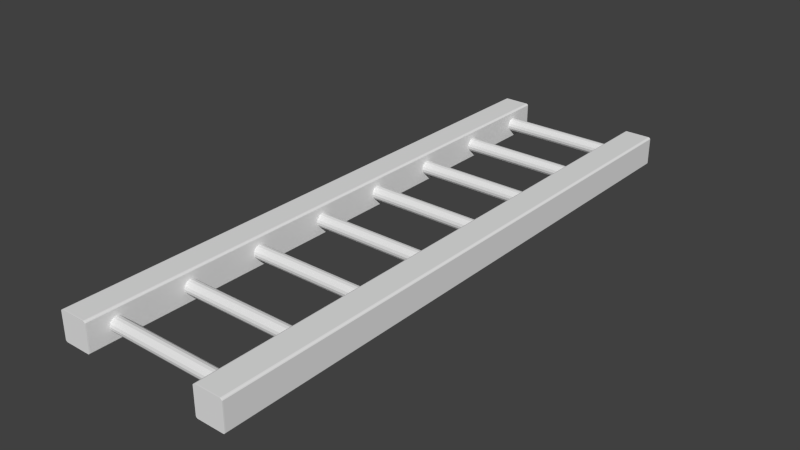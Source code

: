 # Source: Ladder.blend  (saved by Blender 2.76.0; exported with 4.5.12 LTS)
import bpy
from mathutils import Matrix  # noqa: F401  (used for matrix-valued properties, if any)

bpy.ops.wm.read_factory_settings(use_empty=True)
scene = bpy.context.scene
scene.name = 'Scene'

# ---- collections
col_collection_1 = bpy.data.collections.new('Collection 1'); scene.collection.children.link(col_collection_1)

# ---- materials (node trees are filled in below, after node groups)
mat_material = bpy.data.materials.new('Material')
mat_material.alpha_threshold = 0.0
mat_material.use_transparent_shadow = False
mat_material.roughness = 0.5
mat_material.line_color = (0.0, 0.0, 0.0, 1.0)

# ---- material node trees

# ---- world
world_world = bpy.data.worlds.new('World'); scene.world = world_world
world_world.color = (0.05088, 0.05088, 0.05088)
world_world.use_sun_shadow = False
world_world.sun_shadow_jitter_overblur = 0.0
world_world.cycles.sampling_method = 'MANUAL'
world_world.cycles.sample_map_resolution = 256

# ---- meshes
me_cylinder_017 = bpy.data.meshes.new('Cylinder.017')
me_cylinder_017.from_pydata([(0.0, 1.0, -1.0), (0.0, 1.0, 1.0), (0.3827, 0.9239, -1.0), (0.3827, 0.9239, 1.0), (0.7071, 0.7071, -1.0), (0.7071, 0.7071, 1.0), (0.9239, 0.3827, -1.0), (0.9239, 0.3827, 1.0), (1.0, 7.55e-08, -1.0), (1.0, 7.55e-08, 1.0), (0.9239, -0.3827, -1.0), (0.9239, -0.3827, 1.0), (0.7071, -0.7071, -1.0), (0.7071, -0.7071, 1.0), (0.3827, -0.9239, -1.0), (0.3827, -0.9239, 1.0), (-3.258e-07, -1.0, -1.0), (-3.258e-07, -1.0, 1.0), (-0.3827, -0.9239, -1.0), (-0.3827, -0.9239, 1.0), (-0.7071, -0.7071, -1.0), (-0.7071, -0.7071, 1.0), (-0.9239, -0.3827, -1.0), (-0.9239, -0.3827, 1.0), (-1.0, 9.656e-07, -1.0), (-1.0, 9.656e-07, 1.0), (-0.9239, 0.3827, -1.0), (-0.9239, 0.3827, 1.0), (-0.7071, 0.7071, -1.0), (-0.7071, 0.7071, 1.0), (-0.3827, 0.9239, -1.0), (-0.3827, 0.9239, 1.0)], [], [(3, 5, 4, 2), (5, 7, 6, 4), (7, 9, 8, 6), (9, 11, 10, 8), (11, 13, 12, 10), (13, 15, 14, 12), (15, 17, 16, 14), (17, 19, 18, 16), (19, 21, 20, 18), (21, 23, 22, 20), (23, 25, 24, 22), (25, 27, 26, 24), (27, 29, 28, 26), (29, 31, 30, 28), (30, 31, 1, 0), (1, 3, 2, 0)])
_ca = me_cylinder_017.color_attributes.new('Col', 'BYTE_COLOR', 'CORNER')
_ca.data.foreach_set('color', [0.6038, 0.3185, 0.0, 1.0, 0.6038, 0.3185, 0.0, 1.0, 0.6038, 0.3185, 0.0, 1.0, 0.6038, 0.3185, 0.0, 1.0, 0.6038, 0.3185, 0.0, 1.0, 0.6038, 0.3185, 0.0, 1.0, 0.6038, 0.3185, 0.0, 1.0, 0.6038, 0.3185, 0.0, 1.0, 0.6038, 0.3185, 0.0, 1.0, 0.6038, 0.3185, 0.0, 1.0, 0.6038, 0.3185, 0.0, 1.0, 0.6038, 0.3185, 0.0, 1.0, 0.6038, 0.3185, 0.0, 1.0, 0.6038, 0.3185, 0.0, 1.0, 0.6038, 0.3185, 0.0, 1.0, 0.6038, 0.3185, 0.0, 1.0, 0.6038, 0.3185, 0.0, 1.0, 0.6038, 0.3185, 0.0, 1.0, 0.6038, 0.3185, 0.0, 1.0, 0.6038, 0.3185, 0.0, 1.0, 0.6038, 0.3185, 0.0, 1.0, 0.6038, 0.3185, 0.0, 1.0, 0.6038, 0.3185, 0.0, 1.0, 0.6038, 0.3185, 0.0, 1.0, 0.6038, 0.3185, 0.0, 1.0, 0.6038, 0.3185, 0.0, 1.0, 0.6038, 0.3185, 0.0, 1.0, 0.6038, 0.3185, 0.0, 1.0, 0.6038, 0.3185, 0.0, 1.0, 0.6038, 0.3185, 0.0, 1.0, 0.6038, 0.3185, 0.0, 1.0, 0.6038, 0.3185, 0.0, 1.0, 0.6038, 0.3185, 0.0, 1.0, 0.6038, 0.3185, 0.0, 1.0, 0.6038, 0.3185, 0.0, 1.0, 0.6038, 0.3185, 0.0, 1.0, 0.6038, 0.3185, 0.0, 1.0, 0.6038, 0.3185, 0.0, 1.0, 0.6038, 0.3185, 0.0, 1.0, 0.6038, 0.3185, 0.0, 1.0, 0.6038, 0.3185, 0.0, 1.0, 0.6038, 0.3185, 0.0, 1.0, 0.6038, 0.3185, 0.0, 1.0, 0.6038, 0.3185, 0.0, 1.0, 0.6038, 0.3185, 0.0, 1.0, 0.6038, 0.3185, 0.0, 1.0, 0.6038, 0.3185, 0.0, 1.0, 0.6038, 0.3185, 0.0, 1.0, 0.6038, 0.3185, 0.0, 1.0, 0.6038, 0.3185, 0.0, 1.0, 0.6038, 0.3185, 0.0, 1.0, 0.6038, 0.3185, 0.0, 1.0, 0.6038, 0.3185, 0.0, 1.0, 0.6038, 0.3185, 0.0, 1.0, 0.6038, 0.3185, 0.0, 1.0, 0.6038, 0.3185, 0.0, 1.0, 0.6038, 0.3185, 0.0, 1.0, 0.6038, 0.3185, 0.0, 1.0, 0.6038, 0.3185, 0.0, 1.0, 0.6038, 0.3185, 0.0, 1.0, 0.6038, 0.3185, 0.0, 1.0, 0.6038, 0.3185, 0.0, 1.0, 0.6038, 0.3185, 0.0, 1.0, 0.6038, 0.3185, 0.0, 1.0])
me_cylinder_017.use_remesh_preserve_volume = False
me_cylinder_017.use_remesh_preserve_attributes = False
me_cylinder_017.use_mirror_vertex_groups = False
me_cylinder_017.use_paint_bone_selection = False
me_cylinder_017.use_paint_mask = True
me_cylinder_017.update()
me_cylinder_016 = bpy.data.meshes.new('Cylinder.016')
me_cylinder_016.from_pydata([(0.0, 1.0, -1.0), (0.0, 1.0, 1.0), (0.3827, 0.9239, -1.0), (0.3827, 0.9239, 1.0), (0.7071, 0.7071, -1.0), (0.7071, 0.7071, 1.0), (0.9239, 0.3827, -1.0), (0.9239, 0.3827, 1.0), (1.0, 7.55e-08, -1.0), (1.0, 7.55e-08, 1.0), (0.9239, -0.3827, -1.0), (0.9239, -0.3827, 1.0), (0.7071, -0.7071, -1.0), (0.7071, -0.7071, 1.0), (0.3827, -0.9239, -1.0), (0.3827, -0.9239, 1.0), (-3.258e-07, -1.0, -1.0), (-3.258e-07, -1.0, 1.0), (-0.3827, -0.9239, -1.0), (-0.3827, -0.9239, 1.0), (-0.7071, -0.7071, -1.0), (-0.7071, -0.7071, 1.0), (-0.9239, -0.3827, -1.0), (-0.9239, -0.3827, 1.0), (-1.0, 9.656e-07, -1.0), (-1.0, 9.656e-07, 1.0), (-0.9239, 0.3827, -1.0), (-0.9239, 0.3827, 1.0), (-0.7071, 0.7071, -1.0), (-0.7071, 0.7071, 1.0), (-0.3827, 0.9239, -1.0), (-0.3827, 0.9239, 1.0)], [], [(3, 5, 4, 2), (5, 7, 6, 4), (7, 9, 8, 6), (9, 11, 10, 8), (11, 13, 12, 10), (13, 15, 14, 12), (15, 17, 16, 14), (17, 19, 18, 16), (19, 21, 20, 18), (21, 23, 22, 20), (23, 25, 24, 22), (25, 27, 26, 24), (27, 29, 28, 26), (29, 31, 30, 28), (30, 31, 1, 0), (1, 3, 2, 0)])
_ca = me_cylinder_016.color_attributes.new('Col', 'BYTE_COLOR', 'CORNER')
_ca.data.foreach_set('color', [0.6038, 0.3185, 0.0, 1.0, 0.6038, 0.3185, 0.0, 1.0, 0.6038, 0.3185, 0.0, 1.0, 0.6038, 0.3185, 0.0, 1.0, 0.6038, 0.3185, 0.0, 1.0, 0.6038, 0.3185, 0.0, 1.0, 0.6038, 0.3185, 0.0, 1.0, 0.6038, 0.3185, 0.0, 1.0, 0.6038, 0.3185, 0.0, 1.0, 0.6038, 0.3185, 0.0, 1.0, 0.6038, 0.3185, 0.0, 1.0, 0.6038, 0.3185, 0.0, 1.0, 0.6038, 0.3185, 0.0, 1.0, 0.6038, 0.3185, 0.0, 1.0, 0.6038, 0.3185, 0.0, 1.0, 0.6038, 0.3185, 0.0, 1.0, 0.6038, 0.3185, 0.0, 1.0, 0.6038, 0.3185, 0.0, 1.0, 0.6038, 0.3185, 0.0, 1.0, 0.6038, 0.3185, 0.0, 1.0, 0.6038, 0.3185, 0.0, 1.0, 0.6038, 0.3185, 0.0, 1.0, 0.6038, 0.3185, 0.0, 1.0, 0.6038, 0.3185, 0.0, 1.0, 0.6038, 0.3185, 0.0, 1.0, 0.6038, 0.3185, 0.0, 1.0, 0.6038, 0.3185, 0.0, 1.0, 0.6038, 0.3185, 0.0, 1.0, 0.6038, 0.3185, 0.0, 1.0, 0.6038, 0.3185, 0.0, 1.0, 0.6038, 0.3185, 0.0, 1.0, 0.6038, 0.3185, 0.0, 1.0, 0.6038, 0.3185, 0.0, 1.0, 0.6038, 0.3185, 0.0, 1.0, 0.6038, 0.3185, 0.0, 1.0, 0.6038, 0.3185, 0.0, 1.0, 0.6038, 0.3185, 0.0, 1.0, 0.6038, 0.3185, 0.0, 1.0, 0.6038, 0.3185, 0.0, 1.0, 0.6038, 0.3185, 0.0, 1.0, 0.6038, 0.3185, 0.0, 1.0, 0.6038, 0.3185, 0.0, 1.0, 0.6038, 0.3185, 0.0, 1.0, 0.6038, 0.3185, 0.0, 1.0, 0.6038, 0.3185, 0.0, 1.0, 0.6038, 0.3185, 0.0, 1.0, 0.6038, 0.3185, 0.0, 1.0, 0.6038, 0.3185, 0.0, 1.0, 0.6038, 0.3185, 0.0, 1.0, 0.6038, 0.3185, 0.0, 1.0, 0.6038, 0.3185, 0.0, 1.0, 0.6038, 0.3185, 0.0, 1.0, 0.6038, 0.3185, 0.0, 1.0, 0.6038, 0.3185, 0.0, 1.0, 0.6038, 0.3185, 0.0, 1.0, 0.6038, 0.3185, 0.0, 1.0, 0.6038, 0.3185, 0.0, 1.0, 0.6038, 0.3185, 0.0, 1.0, 0.6038, 0.3185, 0.0, 1.0, 0.6038, 0.3185, 0.0, 1.0, 0.6038, 0.3185, 0.0, 1.0, 0.6038, 0.3185, 0.0, 1.0, 0.6038, 0.3185, 0.0, 1.0, 0.6038, 0.3185, 0.0, 1.0])
me_cylinder_016.use_remesh_preserve_volume = False
me_cylinder_016.use_remesh_preserve_attributes = False
me_cylinder_016.use_mirror_vertex_groups = False
me_cylinder_016.use_paint_bone_selection = False
me_cylinder_016.use_paint_mask = True
me_cylinder_016.update()
me_cube_000 = bpy.data.meshes.new('Cube.000')
me_cube_000.from_pydata([(-0.855, -1.002, 1.595), (-0.856, -0.9976, 1.6), (-0.9122, -1.002, 1.572), (-0.9149, -0.9976, 1.576), (-0.9716, -1.002, 1.512), (-0.9756, -0.9976, 1.515), (-0.9953, -1.002, 1.455), (-1.0, -0.9976, 1.456), (0.9953, -1.002, 1.451), (1.0, -0.9976, 1.452), (0.9708, -1.002, 1.51), (0.9748, -0.9976, 1.513), (0.9105, -1.002, 1.571), (0.9131, -0.9976, 1.575), (0.8514, -1.002, 1.595), (0.8524, -0.9976, 1.6), (0.8923, -1.002, -0.9953), (0.8932, -0.9976, -1.0), (0.9399, -1.002, -0.9755), (0.9426, -0.9976, -0.9795), (0.9755, -1.002, -0.9399), (0.9795, -0.9976, -0.9426), (0.9953, -1.002, -0.8923), (1.0, -0.9976, -0.8932), (-0.9953, -1.002, -0.8796), (-1.0, -0.9976, -0.8806), (-0.9773, -1.002, -0.9231), (-0.9813, -0.9976, -0.9258), (-0.9231, -1.002, -0.9773), (-0.9258, -0.9976, -0.9813), (-0.8796, -1.002, -0.9953), (-0.8806, -0.9976, -1.0), (-0.9943, 1.57, 1.455), (-1.0, 1.564, 1.456), (-0.9756, 1.564, 1.515), (-0.9708, 1.57, 1.512), (-0.9117, 1.57, 1.571), (-0.9149, 1.564, 1.576), (-0.856, 1.564, 1.6), (-0.8548, 1.57, 1.594), (0.8513, 1.57, 1.594), (0.8524, 1.564, 1.6), (0.9131, 1.564, 1.575), (0.9099, 1.57, 1.57), (0.97, 1.57, 1.51), (0.9748, 1.564, 1.513), (1.0, 1.564, 1.452), (0.9943, 1.57, 1.451), (0.9943, 1.57, -0.8921), (1.0, 1.564, -0.8932), (0.9795, 1.564, -0.9426), (0.9747, 1.57, -0.9394), (0.9394, 1.57, -0.9747), (0.9426, 1.564, -0.9795), (0.8932, 1.564, -1.0), (0.8921, 1.57, -0.9943), (-0.8794, 1.57, -0.9943), (-0.8806, 1.564, -1.0), (-0.9258, 1.564, -0.9813), (-0.9225, 1.57, -0.9764), (-0.9764, 1.57, -0.9225), (-0.9813, 1.564, -0.9258), (-1.0, 1.564, -0.8806), (-0.9943, 1.57, -0.8794)], [], [(3, 37, 34, 5), (17, 54, 53, 19), (1, 38, 37, 3), (25, 7, 33, 62), (9, 46, 45, 11), (42, 13, 11, 45), (49, 46, 9, 23), (27, 61, 58, 29), (41, 15, 13, 42), (33, 7, 5, 34), (54, 17, 31, 57), (49, 23, 21, 50), (50, 21, 19, 53), (57, 31, 29, 58), (25, 62, 61, 27), (41, 38, 1, 15), (2, 0, 1, 3), (6, 4, 5, 7), (3, 5, 4, 2), (14, 12, 13, 15), (10, 8, 9, 11), (12, 10, 11, 13), (0, 14, 15, 1), (22, 20, 21, 23), (18, 16, 17, 19), (20, 18, 19, 21), (8, 22, 23, 9), (26, 24, 25, 27), (30, 28, 29, 31), (31, 17, 16, 30), (7, 25, 24, 6), (27, 29, 28, 26), (16, 18, 20, 22, 8, 10, 12, 14, 0, 2, 4, 6, 24, 26, 28, 30), (39, 36, 37, 38), (35, 32, 33, 34), (36, 35, 34, 37), (43, 40, 41, 42), (47, 44, 45, 46), (38, 41, 40, 39), (42, 45, 44, 43), (51, 48, 49, 50), (55, 52, 53, 54), (46, 49, 48, 47), (50, 53, 52, 51), (63, 60, 61, 62), (59, 56, 57, 58), (60, 59, 58, 61), (32, 63, 62, 33), (56, 55, 54, 57), (40, 43, 44, 47, 48, 51, 52, 55, 56, 59, 60, 63, 32, 35, 36, 39)])
_ca = me_cube_000.color_attributes.new('Col', 'BYTE_COLOR', 'CORNER')
_ca.data.foreach_set('color', [0.3916, 0.2346, 0.005182, 1.0, 0.3916, 0.2346, 0.005182, 1.0, 0.3916, 0.2346, 0.005182, 1.0, 0.3916, 0.2346, 0.005182, 1.0, 0.3813, 0.227, 0.005182, 1.0, 0.3813, 0.227, 0.005182, 1.0, 0.3813, 0.227, 0.005182, 1.0, 0.3813, 0.227, 0.005182, 1.0, 0.3813, 0.227, 0.005182, 1.0, 0.3813, 0.227, 0.005182, 1.0, 0.3813, 0.227, 0.005182, 1.0, 0.3813, 0.227, 0.005182, 1.0, 0.3185, 0.1329, 0.0, 1.0, 0.3185, 0.1329, 0.0, 1.0, 0.3185, 0.1329, 0.0, 1.0, 0.3185, 0.1329, 0.0, 1.0, 0.3916, 0.162, 0.0, 1.0, 0.3916, 0.162, 0.0, 1.0, 0.3916, 0.162, 0.0, 1.0, 0.3916, 0.162, 0.0, 1.0, 0.3916, 0.2346, 0.005182, 1.0, 0.3916, 0.2346, 0.005182, 1.0, 0.3916, 0.2346, 0.005182, 1.0, 0.3916, 0.2346, 0.005182, 1.0, 0.3185, 0.1329, 0.0, 1.0, 0.3185, 0.1329, 0.0, 1.0, 0.3185, 0.1329, 0.0, 1.0, 0.3185, 0.1329, 0.0, 1.0, 0.3916, 0.2346, 0.005182, 1.0, 0.3916, 0.2346, 0.005182, 1.0, 0.3916, 0.2346, 0.005182, 1.0, 0.3916, 0.2346, 0.005182, 1.0, 0.3813, 0.227, 0.005182, 1.0, 0.3813, 0.227, 0.005182, 1.0, 0.3813, 0.227, 0.005182, 1.0, 0.3813, 0.227, 0.005182, 1.0, 0.3916, 0.162, 0.0, 1.0, 0.3916, 0.162, 0.0, 1.0, 0.3916, 0.162, 0.0, 1.0, 0.3916, 0.162, 0.0, 1.0, 0.6038, 0.3185, 0.0, 1.0, 0.6038, 0.3185, 0.0, 1.0, 0.6038, 0.3185, 0.0, 1.0, 0.6038, 0.3185, 0.0, 1.0, 0.3916, 0.162, 0.0, 1.0, 0.3916, 0.162, 0.0, 1.0, 0.3916, 0.162, 0.0, 1.0, 0.3916, 0.162, 0.0, 1.0, 0.3916, 0.2346, 0.005182, 1.0, 0.3916, 0.2346, 0.005182, 1.0, 0.3916, 0.2346, 0.005182, 1.0, 0.3916, 0.2346, 0.005182, 1.0, 0.3813, 0.227, 0.005182, 1.0, 0.3813, 0.227, 0.005182, 1.0, 0.3813, 0.227, 0.005182, 1.0, 0.3813, 0.227, 0.005182, 1.0, 0.3916, 0.162, 0.0, 1.0, 0.3916, 0.162, 0.0, 1.0, 0.3916, 0.162, 0.0, 1.0, 0.3916, 0.162, 0.0, 1.0, 0.6038, 0.3185, 0.0, 1.0, 0.6038, 0.3185, 0.0, 1.0, 0.6038, 0.3185, 0.0, 1.0, 0.6038, 0.3185, 0.0, 1.0, 0.2961, 0.1301, 0.005182, 1.0, 0.2961, 0.1301, 0.005182, 1.0, 0.2961, 0.1301, 0.005182, 1.0, 0.2961, 0.1301, 0.005182, 1.0, 0.2961, 0.1301, 0.005182, 1.0, 0.2961, 0.1301, 0.005182, 1.0, 0.2961, 0.1301, 0.005182, 1.0, 0.2961, 0.1301, 0.005182, 1.0, 0.2961, 0.1301, 0.005182, 1.0, 0.2961, 0.1301, 0.005182, 1.0, 0.2961, 0.1301, 0.005182, 1.0, 0.2961, 0.1301, 0.005182, 1.0, 0.2961, 0.1301, 0.005182, 1.0, 0.2961, 0.1301, 0.005182, 1.0, 0.2961, 0.1301, 0.005182, 1.0, 0.2961, 0.1301, 0.005182, 1.0, 0.2961, 0.1301, 0.005182, 1.0, 0.2961, 0.1301, 0.005182, 1.0, 0.2961, 0.1301, 0.005182, 1.0, 0.2961, 0.1301, 0.005182, 1.0, 0.2961, 0.1301, 0.005182, 1.0, 0.2961, 0.1301, 0.005182, 1.0, 0.2961, 0.1301, 0.005182, 1.0, 0.2961, 0.1301, 0.005182, 1.0, 0.2961, 0.1301, 0.005182, 1.0, 0.2961, 0.1301, 0.005182, 1.0, 0.2961, 0.1301, 0.005182, 1.0, 0.2961, 0.1301, 0.005182, 1.0, 0.2961, 0.1301, 0.005182, 1.0, 0.2961, 0.1301, 0.005182, 1.0, 0.2961, 0.1301, 0.005182, 1.0, 0.2961, 0.1301, 0.005182, 1.0, 0.2961, 0.1301, 0.005182, 1.0, 0.2961, 0.1301, 0.005182, 1.0, 0.2961, 0.1301, 0.005182, 1.0, 0.2961, 0.1301, 0.005182, 1.0, 0.2961, 0.1301, 0.005182, 1.0, 0.2961, 0.1301, 0.005182, 1.0, 0.2961, 0.1301, 0.005182, 1.0, 0.2961, 0.1301, 0.005182, 1.0, 0.2961, 0.1301, 0.005182, 1.0, 0.2961, 0.1301, 0.005182, 1.0, 0.2961, 0.1301, 0.005182, 1.0, 0.2961, 0.1301, 0.005182, 1.0, 0.2961, 0.1301, 0.005182, 1.0, 0.2961, 0.1301, 0.005182, 1.0, 0.2961, 0.1301, 0.005182, 1.0, 0.2961, 0.1301, 0.005182, 1.0, 0.2961, 0.1301, 0.005182, 1.0, 0.2961, 0.1301, 0.005182, 1.0, 0.2961, 0.1301, 0.005182, 1.0, 0.2961, 0.1301, 0.005182, 1.0, 0.2961, 0.1301, 0.005182, 1.0, 0.2961, 0.1301, 0.005182, 1.0, 0.2961, 0.1301, 0.005182, 1.0, 0.2961, 0.1301, 0.005182, 1.0, 0.2961, 0.1301, 0.005182, 1.0, 0.2961, 0.1301, 0.005182, 1.0, 0.2961, 0.1301, 0.005182, 1.0, 0.2961, 0.1301, 0.005182, 1.0, 0.2961, 0.1301, 0.005182, 1.0, 0.2961, 0.1301, 0.005182, 1.0, 0.2961, 0.1301, 0.005182, 1.0, 0.2961, 0.1301, 0.005182, 1.0, 0.2747, 0.1144, 0.004025, 1.0, 0.2747, 0.1144, 0.004025, 1.0, 0.2747, 0.1144, 0.004025, 1.0, 0.2747, 0.1144, 0.004025, 1.0, 0.2747, 0.1144, 0.004025, 1.0, 0.2747, 0.1144, 0.004025, 1.0, 0.2747, 0.1144, 0.004025, 1.0, 0.2747, 0.1144, 0.004025, 1.0, 0.2747, 0.1144, 0.004025, 1.0, 0.2747, 0.1144, 0.004025, 1.0, 0.2747, 0.1144, 0.004025, 1.0, 0.2747, 0.1144, 0.004025, 1.0, 0.2747, 0.1144, 0.004025, 1.0, 0.2747, 0.1144, 0.004025, 1.0, 0.2747, 0.1144, 0.004025, 1.0, 0.2747, 0.1144, 0.004025, 1.0, 0.2961, 0.1301, 0.005182, 1.0, 0.2961, 0.1301, 0.005182, 1.0, 0.2961, 0.1301, 0.005182, 1.0, 0.2961, 0.1301, 0.005182, 1.0, 0.2961, 0.1301, 0.005182, 1.0, 0.2961, 0.1301, 0.005182, 1.0, 0.2961, 0.1301, 0.005182, 1.0, 0.2961, 0.1301, 0.005182, 1.0, 0.2961, 0.1301, 0.005182, 1.0, 0.2961, 0.1301, 0.005182, 1.0, 0.2961, 0.1301, 0.005182, 1.0, 0.2961, 0.1301, 0.005182, 1.0, 0.2961, 0.1301, 0.005182, 1.0, 0.2961, 0.1301, 0.005182, 1.0, 0.2961, 0.1301, 0.005182, 1.0, 0.2961, 0.1301, 0.005182, 1.0, 0.2961, 0.1301, 0.005182, 1.0, 0.2961, 0.1301, 0.005182, 1.0, 0.2961, 0.1301, 0.005182, 1.0, 0.2961, 0.1301, 0.005182, 1.0, 0.2961, 0.1301, 0.005182, 1.0, 0.2961, 0.1301, 0.005182, 1.0, 0.2961, 0.1301, 0.005182, 1.0, 0.2961, 0.1301, 0.005182, 1.0, 0.2961, 0.1301, 0.005182, 1.0, 0.2961, 0.1301, 0.005182, 1.0, 0.2961, 0.1301, 0.005182, 1.0, 0.2961, 0.1301, 0.005182, 1.0, 0.2961, 0.1301, 0.005182, 1.0, 0.2961, 0.1301, 0.005182, 1.0, 0.2961, 0.1301, 0.005182, 1.0, 0.2961, 0.1301, 0.005182, 1.0, 0.2961, 0.1301, 0.005182, 1.0, 0.2961, 0.1301, 0.005182, 1.0, 0.2961, 0.1301, 0.005182, 1.0, 0.2961, 0.1301, 0.005182, 1.0, 0.2961, 0.1301, 0.005182, 1.0, 0.2961, 0.1301, 0.005182, 1.0, 0.2961, 0.1301, 0.005182, 1.0, 0.2961, 0.1301, 0.005182, 1.0, 0.2961, 0.1301, 0.005182, 1.0, 0.2961, 0.1301, 0.005182, 1.0, 0.2961, 0.1301, 0.005182, 1.0, 0.2961, 0.1301, 0.005182, 1.0, 0.2961, 0.1301, 0.005182, 1.0, 0.2961, 0.1301, 0.005182, 1.0, 0.2961, 0.1301, 0.005182, 1.0, 0.2961, 0.1301, 0.005182, 1.0, 0.2961, 0.1301, 0.005182, 1.0, 0.2961, 0.1301, 0.005182, 1.0, 0.2961, 0.1301, 0.005182, 1.0, 0.2961, 0.1301, 0.005182, 1.0, 0.2961, 0.1301, 0.005182, 1.0, 0.2961, 0.1301, 0.005182, 1.0, 0.2961, 0.1301, 0.005182, 1.0, 0.2961, 0.1301, 0.005182, 1.0, 0.2961, 0.1301, 0.005182, 1.0, 0.2961, 0.1301, 0.005182, 1.0, 0.2961, 0.1301, 0.005182, 1.0, 0.2961, 0.1301, 0.005182, 1.0, 0.2961, 0.1301, 0.005182, 1.0, 0.2961, 0.1301, 0.005182, 1.0, 0.2961, 0.1301, 0.005182, 1.0, 0.2961, 0.1301, 0.005182, 1.0, 0.2747, 0.1144, 0.004025, 1.0, 0.2747, 0.1144, 0.004025, 1.0, 0.2747, 0.1144, 0.004025, 1.0, 0.2747, 0.1144, 0.004025, 1.0, 0.2747, 0.1144, 0.004025, 1.0, 0.2747, 0.1144, 0.004025, 1.0, 0.2747, 0.1144, 0.004025, 1.0, 0.2747, 0.1144, 0.004025, 1.0, 0.2747, 0.1144, 0.004025, 1.0, 0.2747, 0.1144, 0.004025, 1.0, 0.2747, 0.1144, 0.004025, 1.0, 0.2747, 0.1144, 0.004025, 1.0, 0.2747, 0.1144, 0.004025, 1.0, 0.2747, 0.1144, 0.004025, 1.0, 0.2747, 0.1144, 0.004025, 1.0, 0.2747, 0.1144, 0.004025, 1.0])
me_cube_000.materials.append(mat_material)
me_cube_000.use_remesh_preserve_volume = False
me_cube_000.use_remesh_preserve_attributes = False
me_cube_000.use_mirror_vertex_groups = False
me_cube_000.use_paint_bone_selection = False
me_cube_000.use_paint_mask = True
me_cube_000.update()
me_cylinder_013 = bpy.data.meshes.new('Cylinder.013')
me_cylinder_013.from_pydata([(0.0, 1.0, -1.0), (0.0, 1.0, 1.0), (0.3827, 0.9239, -1.0), (0.3827, 0.9239, 1.0), (0.7071, 0.7071, -1.0), (0.7071, 0.7071, 1.0), (0.9239, 0.3827, -1.0), (0.9239, 0.3827, 1.0), (1.0, 7.55e-08, -1.0), (1.0, 7.55e-08, 1.0), (0.9239, -0.3827, -1.0), (0.9239, -0.3827, 1.0), (0.7071, -0.7071, -1.0), (0.7071, -0.7071, 1.0), (0.3827, -0.9239, -1.0), (0.3827, -0.9239, 1.0), (-3.258e-07, -1.0, -1.0), (-3.258e-07, -1.0, 1.0), (-0.3827, -0.9239, -1.0), (-0.3827, -0.9239, 1.0), (-0.7071, -0.7071, -1.0), (-0.7071, -0.7071, 1.0), (-0.9239, -0.3827, -1.0), (-0.9239, -0.3827, 1.0), (-1.0, 9.656e-07, -1.0), (-1.0, 9.656e-07, 1.0), (-0.9239, 0.3827, -1.0), (-0.9239, 0.3827, 1.0), (-0.7071, 0.7071, -1.0), (-0.7071, 0.7071, 1.0), (-0.3827, 0.9239, -1.0), (-0.3827, 0.9239, 1.0)], [], [(3, 5, 4, 2), (5, 7, 6, 4), (7, 9, 8, 6), (9, 11, 10, 8), (11, 13, 12, 10), (13, 15, 14, 12), (15, 17, 16, 14), (17, 19, 18, 16), (19, 21, 20, 18), (21, 23, 22, 20), (23, 25, 24, 22), (25, 27, 26, 24), (27, 29, 28, 26), (29, 31, 30, 28), (30, 31, 1, 0), (1, 3, 2, 0)])
_ca = me_cylinder_013.color_attributes.new('Col', 'BYTE_COLOR', 'CORNER')
_ca.data.foreach_set('color', [0.6038, 0.3185, 0.0, 1.0, 0.6038, 0.3185, 0.0, 1.0, 0.6038, 0.3185, 0.0, 1.0, 0.6038, 0.3185, 0.0, 1.0, 0.6038, 0.3185, 0.0, 1.0, 0.6038, 0.3185, 0.0, 1.0, 0.6038, 0.3185, 0.0, 1.0, 0.6038, 0.3185, 0.0, 1.0, 0.6038, 0.3185, 0.0, 1.0, 0.6038, 0.3185, 0.0, 1.0, 0.6038, 0.3185, 0.0, 1.0, 0.6038, 0.3185, 0.0, 1.0, 0.6038, 0.3185, 0.0, 1.0, 0.6038, 0.3185, 0.0, 1.0, 0.6038, 0.3185, 0.0, 1.0, 0.6038, 0.3185, 0.0, 1.0, 0.6038, 0.3185, 0.0, 1.0, 0.6038, 0.3185, 0.0, 1.0, 0.6038, 0.3185, 0.0, 1.0, 0.6038, 0.3185, 0.0, 1.0, 0.6038, 0.3185, 0.0, 1.0, 0.6038, 0.3185, 0.0, 1.0, 0.6038, 0.3185, 0.0, 1.0, 0.6038, 0.3185, 0.0, 1.0, 0.6038, 0.3185, 0.0, 1.0, 0.6038, 0.3185, 0.0, 1.0, 0.6038, 0.3185, 0.0, 1.0, 0.6038, 0.3185, 0.0, 1.0, 0.6038, 0.3185, 0.0, 1.0, 0.6038, 0.3185, 0.0, 1.0, 0.6038, 0.3185, 0.0, 1.0, 0.6038, 0.3185, 0.0, 1.0, 0.6038, 0.3185, 0.0, 1.0, 0.6038, 0.3185, 0.0, 1.0, 0.6038, 0.3185, 0.0, 1.0, 0.6038, 0.3185, 0.0, 1.0, 0.6038, 0.3185, 0.0, 1.0, 0.6038, 0.3185, 0.0, 1.0, 0.6038, 0.3185, 0.0, 1.0, 0.6038, 0.3185, 0.0, 1.0, 0.6038, 0.3185, 0.0, 1.0, 0.6038, 0.3185, 0.0, 1.0, 0.6038, 0.3185, 0.0, 1.0, 0.6038, 0.3185, 0.0, 1.0, 0.6038, 0.3185, 0.0, 1.0, 0.6038, 0.3185, 0.0, 1.0, 0.6038, 0.3185, 0.0, 1.0, 0.6038, 0.3185, 0.0, 1.0, 0.6038, 0.3185, 0.0, 1.0, 0.6038, 0.3185, 0.0, 1.0, 0.6038, 0.3185, 0.0, 1.0, 0.6038, 0.3185, 0.0, 1.0, 0.6038, 0.3185, 0.0, 1.0, 0.6038, 0.3185, 0.0, 1.0, 0.6038, 0.3185, 0.0, 1.0, 0.6038, 0.3185, 0.0, 1.0, 0.6038, 0.3185, 0.0, 1.0, 0.6038, 0.3185, 0.0, 1.0, 0.6038, 0.3185, 0.0, 1.0, 0.6038, 0.3185, 0.0, 1.0, 0.6038, 0.3185, 0.0, 1.0, 0.6038, 0.3185, 0.0, 1.0, 0.6038, 0.3185, 0.0, 1.0, 0.6038, 0.3185, 0.0, 1.0])
me_cylinder_013.use_remesh_preserve_volume = False
me_cylinder_013.use_remesh_preserve_attributes = False
me_cylinder_013.use_mirror_vertex_groups = False
me_cylinder_013.use_paint_bone_selection = False
me_cylinder_013.use_paint_mask = True
me_cylinder_013.update()
me_cylinder_012 = bpy.data.meshes.new('Cylinder.012')
me_cylinder_012.from_pydata([(0.0, 1.0, -1.0), (0.0, 1.0, 1.0), (0.3827, 0.9239, -1.0), (0.3827, 0.9239, 1.0), (0.7071, 0.7071, -1.0), (0.7071, 0.7071, 1.0), (0.9239, 0.3827, -1.0), (0.9239, 0.3827, 1.0), (1.0, 7.55e-08, -1.0), (1.0, 7.55e-08, 1.0), (0.9239, -0.3827, -1.0), (0.9239, -0.3827, 1.0), (0.7071, -0.7071, -1.0), (0.7071, -0.7071, 1.0), (0.3827, -0.9239, -1.0), (0.3827, -0.9239, 1.0), (-3.258e-07, -1.0, -1.0), (-3.258e-07, -1.0, 1.0), (-0.3827, -0.9239, -1.0), (-0.3827, -0.9239, 1.0), (-0.7071, -0.7071, -1.0), (-0.7071, -0.7071, 1.0), (-0.9239, -0.3827, -1.0), (-0.9239, -0.3827, 1.0), (-1.0, 9.656e-07, -1.0), (-1.0, 9.656e-07, 1.0), (-0.9239, 0.3827, -1.0), (-0.9239, 0.3827, 1.0), (-0.7071, 0.7071, -1.0), (-0.7071, 0.7071, 1.0), (-0.3827, 0.9239, -1.0), (-0.3827, 0.9239, 1.0)], [], [(3, 5, 4, 2), (5, 7, 6, 4), (7, 9, 8, 6), (9, 11, 10, 8), (11, 13, 12, 10), (13, 15, 14, 12), (15, 17, 16, 14), (17, 19, 18, 16), (19, 21, 20, 18), (21, 23, 22, 20), (23, 25, 24, 22), (25, 27, 26, 24), (27, 29, 28, 26), (29, 31, 30, 28), (30, 31, 1, 0), (1, 3, 2, 0)])
_ca = me_cylinder_012.color_attributes.new('Col', 'BYTE_COLOR', 'CORNER')
_ca.data.foreach_set('color', [0.6038, 0.3185, 0.0, 1.0, 0.6038, 0.3185, 0.0, 1.0, 0.6038, 0.3185, 0.0, 1.0, 0.6038, 0.3185, 0.0, 1.0, 0.6038, 0.3185, 0.0, 1.0, 0.6038, 0.3185, 0.0, 1.0, 0.6038, 0.3185, 0.0, 1.0, 0.6038, 0.3185, 0.0, 1.0, 0.6038, 0.3185, 0.0, 1.0, 0.6038, 0.3185, 0.0, 1.0, 0.6038, 0.3185, 0.0, 1.0, 0.6038, 0.3185, 0.0, 1.0, 0.6038, 0.3185, 0.0, 1.0, 0.6038, 0.3185, 0.0, 1.0, 0.6038, 0.3185, 0.0, 1.0, 0.6038, 0.3185, 0.0, 1.0, 0.6038, 0.3185, 0.0, 1.0, 0.6038, 0.3185, 0.0, 1.0, 0.6038, 0.3185, 0.0, 1.0, 0.6038, 0.3185, 0.0, 1.0, 0.6038, 0.3185, 0.0, 1.0, 0.6038, 0.3185, 0.0, 1.0, 0.6038, 0.3185, 0.0, 1.0, 0.6038, 0.3185, 0.0, 1.0, 0.6038, 0.3185, 0.0, 1.0, 0.6038, 0.3185, 0.0, 1.0, 0.6038, 0.3185, 0.0, 1.0, 0.6038, 0.3185, 0.0, 1.0, 0.6038, 0.3185, 0.0, 1.0, 0.6038, 0.3185, 0.0, 1.0, 0.6038, 0.3185, 0.0, 1.0, 0.6038, 0.3185, 0.0, 1.0, 0.6038, 0.3185, 0.0, 1.0, 0.6038, 0.3185, 0.0, 1.0, 0.6038, 0.3185, 0.0, 1.0, 0.6038, 0.3185, 0.0, 1.0, 0.6038, 0.3185, 0.0, 1.0, 0.6038, 0.3185, 0.0, 1.0, 0.6038, 0.3185, 0.0, 1.0, 0.6038, 0.3185, 0.0, 1.0, 0.6038, 0.3185, 0.0, 1.0, 0.6038, 0.3185, 0.0, 1.0, 0.6038, 0.3185, 0.0, 1.0, 0.6038, 0.3185, 0.0, 1.0, 0.6038, 0.3185, 0.0, 1.0, 0.6038, 0.3185, 0.0, 1.0, 0.6038, 0.3185, 0.0, 1.0, 0.6038, 0.3185, 0.0, 1.0, 0.6038, 0.3185, 0.0, 1.0, 0.6038, 0.3185, 0.0, 1.0, 0.6038, 0.3185, 0.0, 1.0, 0.6038, 0.3185, 0.0, 1.0, 0.6038, 0.3185, 0.0, 1.0, 0.6038, 0.3185, 0.0, 1.0, 0.6038, 0.3185, 0.0, 1.0, 0.6038, 0.3185, 0.0, 1.0, 0.6038, 0.3185, 0.0, 1.0, 0.6038, 0.3185, 0.0, 1.0, 0.6038, 0.3185, 0.0, 1.0, 0.6038, 0.3185, 0.0, 1.0, 0.6038, 0.3185, 0.0, 1.0, 0.6038, 0.3185, 0.0, 1.0, 0.6038, 0.3185, 0.0, 1.0, 0.6038, 0.3185, 0.0, 1.0])
me_cylinder_012.use_remesh_preserve_volume = False
me_cylinder_012.use_remesh_preserve_attributes = False
me_cylinder_012.use_mirror_vertex_groups = False
me_cylinder_012.use_paint_bone_selection = False
me_cylinder_012.use_paint_mask = True
me_cylinder_012.update()
me_cylinder_011 = bpy.data.meshes.new('Cylinder.011')
me_cylinder_011.from_pydata([(0.0, 1.0, -1.0), (0.0, 1.0, 1.0), (0.3827, 0.9239, -1.0), (0.3827, 0.9239, 1.0), (0.7071, 0.7071, -1.0), (0.7071, 0.7071, 1.0), (0.9239, 0.3827, -1.0), (0.9239, 0.3827, 1.0), (1.0, 7.55e-08, -1.0), (1.0, 7.55e-08, 1.0), (0.9239, -0.3827, -1.0), (0.9239, -0.3827, 1.0), (0.7071, -0.7071, -1.0), (0.7071, -0.7071, 1.0), (0.3827, -0.9239, -1.0), (0.3827, -0.9239, 1.0), (-3.258e-07, -1.0, -1.0), (-3.258e-07, -1.0, 1.0), (-0.3827, -0.9239, -1.0), (-0.3827, -0.9239, 1.0), (-0.7071, -0.7071, -1.0), (-0.7071, -0.7071, 1.0), (-0.9239, -0.3827, -1.0), (-0.9239, -0.3827, 1.0), (-1.0, 9.656e-07, -1.0), (-1.0, 9.656e-07, 1.0), (-0.9239, 0.3827, -1.0), (-0.9239, 0.3827, 1.0), (-0.7071, 0.7071, -1.0), (-0.7071, 0.7071, 1.0), (-0.3827, 0.9239, -1.0), (-0.3827, 0.9239, 1.0)], [], [(3, 5, 4, 2), (5, 7, 6, 4), (7, 9, 8, 6), (9, 11, 10, 8), (11, 13, 12, 10), (13, 15, 14, 12), (15, 17, 16, 14), (17, 19, 18, 16), (19, 21, 20, 18), (21, 23, 22, 20), (23, 25, 24, 22), (25, 27, 26, 24), (27, 29, 28, 26), (29, 31, 30, 28), (30, 31, 1, 0), (1, 3, 2, 0)])
_ca = me_cylinder_011.color_attributes.new('Col', 'BYTE_COLOR', 'CORNER')
_ca.data.foreach_set('color', [0.6038, 0.3185, 0.0, 1.0, 0.6038, 0.3185, 0.0, 1.0, 0.6038, 0.3185, 0.0, 1.0, 0.6038, 0.3185, 0.0, 1.0, 0.6038, 0.3185, 0.0, 1.0, 0.6038, 0.3185, 0.0, 1.0, 0.6038, 0.3185, 0.0, 1.0, 0.6038, 0.3185, 0.0, 1.0, 0.6038, 0.3185, 0.0, 1.0, 0.6038, 0.3185, 0.0, 1.0, 0.6038, 0.3185, 0.0, 1.0, 0.6038, 0.3185, 0.0, 1.0, 0.6038, 0.3185, 0.0, 1.0, 0.6038, 0.3185, 0.0, 1.0, 0.6038, 0.3185, 0.0, 1.0, 0.6038, 0.3185, 0.0, 1.0, 0.6038, 0.3185, 0.0, 1.0, 0.6038, 0.3185, 0.0, 1.0, 0.6038, 0.3185, 0.0, 1.0, 0.6038, 0.3185, 0.0, 1.0, 0.6038, 0.3185, 0.0, 1.0, 0.6038, 0.3185, 0.0, 1.0, 0.6038, 0.3185, 0.0, 1.0, 0.6038, 0.3185, 0.0, 1.0, 0.6038, 0.3185, 0.0, 1.0, 0.6038, 0.3185, 0.0, 1.0, 0.6038, 0.3185, 0.0, 1.0, 0.6038, 0.3185, 0.0, 1.0, 0.6038, 0.3185, 0.0, 1.0, 0.6038, 0.3185, 0.0, 1.0, 0.6038, 0.3185, 0.0, 1.0, 0.6038, 0.3185, 0.0, 1.0, 0.6038, 0.3185, 0.0, 1.0, 0.6038, 0.3185, 0.0, 1.0, 0.6038, 0.3185, 0.0, 1.0, 0.6038, 0.3185, 0.0, 1.0, 0.6038, 0.3185, 0.0, 1.0, 0.6038, 0.3185, 0.0, 1.0, 0.6038, 0.3185, 0.0, 1.0, 0.6038, 0.3185, 0.0, 1.0, 0.6038, 0.3185, 0.0, 1.0, 0.6038, 0.3185, 0.0, 1.0, 0.6038, 0.3185, 0.0, 1.0, 0.6038, 0.3185, 0.0, 1.0, 0.6038, 0.3185, 0.0, 1.0, 0.6038, 0.3185, 0.0, 1.0, 0.6038, 0.3185, 0.0, 1.0, 0.6038, 0.3185, 0.0, 1.0, 0.6038, 0.3185, 0.0, 1.0, 0.6038, 0.3185, 0.0, 1.0, 0.6038, 0.3185, 0.0, 1.0, 0.6038, 0.3185, 0.0, 1.0, 0.6038, 0.3185, 0.0, 1.0, 0.6038, 0.3185, 0.0, 1.0, 0.6038, 0.3185, 0.0, 1.0, 0.6038, 0.3185, 0.0, 1.0, 0.6038, 0.3185, 0.0, 1.0, 0.6038, 0.3185, 0.0, 1.0, 0.6038, 0.3185, 0.0, 1.0, 0.6038, 0.3185, 0.0, 1.0, 0.6038, 0.3185, 0.0, 1.0, 0.6038, 0.3185, 0.0, 1.0, 0.6038, 0.3185, 0.0, 1.0, 0.6038, 0.3185, 0.0, 1.0])
me_cylinder_011.use_remesh_preserve_volume = False
me_cylinder_011.use_remesh_preserve_attributes = False
me_cylinder_011.use_mirror_vertex_groups = False
me_cylinder_011.use_paint_bone_selection = False
me_cylinder_011.use_paint_mask = True
me_cylinder_011.update()
me_cylinder_010 = bpy.data.meshes.new('Cylinder.010')
me_cylinder_010.from_pydata([(0.0, 1.0, -1.0), (0.0, 1.0, 1.0), (0.3827, 0.9239, -1.0), (0.3827, 0.9239, 1.0), (0.7071, 0.7071, -1.0), (0.7071, 0.7071, 1.0), (0.9239, 0.3827, -1.0), (0.9239, 0.3827, 1.0), (1.0, 7.55e-08, -1.0), (1.0, 7.55e-08, 1.0), (0.9239, -0.3827, -1.0), (0.9239, -0.3827, 1.0), (0.7071, -0.7071, -1.0), (0.7071, -0.7071, 1.0), (0.3827, -0.9239, -1.0), (0.3827, -0.9239, 1.0), (-3.258e-07, -1.0, -1.0), (-3.258e-07, -1.0, 1.0), (-0.3827, -0.9239, -1.0), (-0.3827, -0.9239, 1.0), (-0.7071, -0.7071, -1.0), (-0.7071, -0.7071, 1.0), (-0.9239, -0.3827, -1.0), (-0.9239, -0.3827, 1.0), (-1.0, 9.656e-07, -1.0), (-1.0, 9.656e-07, 1.0), (-0.9239, 0.3827, -1.0), (-0.9239, 0.3827, 1.0), (-0.7071, 0.7071, -1.0), (-0.7071, 0.7071, 1.0), (-0.3827, 0.9239, -1.0), (-0.3827, 0.9239, 1.0)], [], [(3, 5, 4, 2), (5, 7, 6, 4), (7, 9, 8, 6), (9, 11, 10, 8), (11, 13, 12, 10), (13, 15, 14, 12), (15, 17, 16, 14), (17, 19, 18, 16), (19, 21, 20, 18), (21, 23, 22, 20), (23, 25, 24, 22), (25, 27, 26, 24), (27, 29, 28, 26), (29, 31, 30, 28), (30, 31, 1, 0), (1, 3, 2, 0)])
_ca = me_cylinder_010.color_attributes.new('Col', 'BYTE_COLOR', 'CORNER')
_ca.data.foreach_set('color', [0.6038, 0.3185, 0.0, 1.0, 0.6038, 0.3185, 0.0, 1.0, 0.6038, 0.3185, 0.0, 1.0, 0.6038, 0.3185, 0.0, 1.0, 0.6038, 0.3185, 0.0, 1.0, 0.6038, 0.3185, 0.0, 1.0, 0.6038, 0.3185, 0.0, 1.0, 0.6038, 0.3185, 0.0, 1.0, 0.6038, 0.3185, 0.0, 1.0, 0.6038, 0.3185, 0.0, 1.0, 0.6038, 0.3185, 0.0, 1.0, 0.6038, 0.3185, 0.0, 1.0, 0.6038, 0.3185, 0.0, 1.0, 0.6038, 0.3185, 0.0, 1.0, 0.6038, 0.3185, 0.0, 1.0, 0.6038, 0.3185, 0.0, 1.0, 0.6038, 0.3185, 0.0, 1.0, 0.6038, 0.3185, 0.0, 1.0, 0.6038, 0.3185, 0.0, 1.0, 0.6038, 0.3185, 0.0, 1.0, 0.6038, 0.3185, 0.0, 1.0, 0.6038, 0.3185, 0.0, 1.0, 0.6038, 0.3185, 0.0, 1.0, 0.6038, 0.3185, 0.0, 1.0, 0.6038, 0.3185, 0.0, 1.0, 0.6038, 0.3185, 0.0, 1.0, 0.6038, 0.3185, 0.0, 1.0, 0.6038, 0.3185, 0.0, 1.0, 0.6038, 0.3185, 0.0, 1.0, 0.6038, 0.3185, 0.0, 1.0, 0.6038, 0.3185, 0.0, 1.0, 0.6038, 0.3185, 0.0, 1.0, 0.6038, 0.3185, 0.0, 1.0, 0.6038, 0.3185, 0.0, 1.0, 0.6038, 0.3185, 0.0, 1.0, 0.6038, 0.3185, 0.0, 1.0, 0.6038, 0.3185, 0.0, 1.0, 0.6038, 0.3185, 0.0, 1.0, 0.6038, 0.3185, 0.0, 1.0, 0.6038, 0.3185, 0.0, 1.0, 0.6038, 0.3185, 0.0, 1.0, 0.6038, 0.3185, 0.0, 1.0, 0.6038, 0.3185, 0.0, 1.0, 0.6038, 0.3185, 0.0, 1.0, 0.6038, 0.3185, 0.0, 1.0, 0.6038, 0.3185, 0.0, 1.0, 0.6038, 0.3185, 0.0, 1.0, 0.6038, 0.3185, 0.0, 1.0, 0.6038, 0.3185, 0.0, 1.0, 0.6038, 0.3185, 0.0, 1.0, 0.6038, 0.3185, 0.0, 1.0, 0.6038, 0.3185, 0.0, 1.0, 0.6038, 0.3185, 0.0, 1.0, 0.6038, 0.3185, 0.0, 1.0, 0.6038, 0.3185, 0.0, 1.0, 0.6038, 0.3185, 0.0, 1.0, 0.6038, 0.3185, 0.0, 1.0, 0.6038, 0.3185, 0.0, 1.0, 0.6038, 0.3185, 0.0, 1.0, 0.6038, 0.3185, 0.0, 1.0, 0.6038, 0.3185, 0.0, 1.0, 0.6038, 0.3185, 0.0, 1.0, 0.6038, 0.3185, 0.0, 1.0, 0.6038, 0.3185, 0.0, 1.0])
me_cylinder_010.use_remesh_preserve_volume = False
me_cylinder_010.use_remesh_preserve_attributes = False
me_cylinder_010.use_mirror_vertex_groups = False
me_cylinder_010.use_paint_bone_selection = False
me_cylinder_010.use_paint_mask = True
me_cylinder_010.update()
me_cylinder_009 = bpy.data.meshes.new('Cylinder.009')
me_cylinder_009.from_pydata([(0.0, 1.0, -1.0), (0.0, 1.0, 1.0), (0.3827, 0.9239, -1.0), (0.3827, 0.9239, 1.0), (0.7071, 0.7071, -1.0), (0.7071, 0.7071, 1.0), (0.9239, 0.3827, -1.0), (0.9239, 0.3827, 1.0), (1.0, 7.55e-08, -1.0), (1.0, 7.55e-08, 1.0), (0.9239, -0.3827, -1.0), (0.9239, -0.3827, 1.0), (0.7071, -0.7071, -1.0), (0.7071, -0.7071, 1.0), (0.3827, -0.9239, -1.0), (0.3827, -0.9239, 1.0), (-3.258e-07, -1.0, -1.0), (-3.258e-07, -1.0, 1.0), (-0.3827, -0.9239, -1.0), (-0.3827, -0.9239, 1.0), (-0.7071, -0.7071, -1.0), (-0.7071, -0.7071, 1.0), (-0.9239, -0.3827, -1.0), (-0.9239, -0.3827, 1.0), (-1.0, 9.656e-07, -1.0), (-1.0, 9.656e-07, 1.0), (-0.9239, 0.3827, -1.0), (-0.9239, 0.3827, 1.0), (-0.7071, 0.7071, -1.0), (-0.7071, 0.7071, 1.0), (-0.3827, 0.9239, -1.0), (-0.3827, 0.9239, 1.0)], [], [(3, 5, 4, 2), (5, 7, 6, 4), (7, 9, 8, 6), (9, 11, 10, 8), (11, 13, 12, 10), (13, 15, 14, 12), (15, 17, 16, 14), (17, 19, 18, 16), (19, 21, 20, 18), (21, 23, 22, 20), (23, 25, 24, 22), (25, 27, 26, 24), (27, 29, 28, 26), (29, 31, 30, 28), (30, 31, 1, 0), (1, 3, 2, 0)])
_ca = me_cylinder_009.color_attributes.new('Col', 'BYTE_COLOR', 'CORNER')
_ca.data.foreach_set('color', [0.6038, 0.3185, 0.0, 1.0, 0.6038, 0.3185, 0.0, 1.0, 0.6038, 0.3185, 0.0, 1.0, 0.6038, 0.3185, 0.0, 1.0, 0.6038, 0.3185, 0.0, 1.0, 0.6038, 0.3185, 0.0, 1.0, 0.6038, 0.3185, 0.0, 1.0, 0.6038, 0.3185, 0.0, 1.0, 0.6038, 0.3185, 0.0, 1.0, 0.6038, 0.3185, 0.0, 1.0, 0.6038, 0.3185, 0.0, 1.0, 0.6038, 0.3185, 0.0, 1.0, 0.6038, 0.3185, 0.0, 1.0, 0.6038, 0.3185, 0.0, 1.0, 0.6038, 0.3185, 0.0, 1.0, 0.6038, 0.3185, 0.0, 1.0, 0.6038, 0.3185, 0.0, 1.0, 0.6038, 0.3185, 0.0, 1.0, 0.6038, 0.3185, 0.0, 1.0, 0.6038, 0.3185, 0.0, 1.0, 0.6038, 0.3185, 0.0, 1.0, 0.6038, 0.3185, 0.0, 1.0, 0.6038, 0.3185, 0.0, 1.0, 0.6038, 0.3185, 0.0, 1.0, 0.6038, 0.3185, 0.0, 1.0, 0.6038, 0.3185, 0.0, 1.0, 0.6038, 0.3185, 0.0, 1.0, 0.6038, 0.3185, 0.0, 1.0, 0.6038, 0.3185, 0.0, 1.0, 0.6038, 0.3185, 0.0, 1.0, 0.6038, 0.3185, 0.0, 1.0, 0.6038, 0.3185, 0.0, 1.0, 0.6038, 0.3185, 0.0, 1.0, 0.6038, 0.3185, 0.0, 1.0, 0.6038, 0.3185, 0.0, 1.0, 0.6038, 0.3185, 0.0, 1.0, 0.6038, 0.3185, 0.0, 1.0, 0.6038, 0.3185, 0.0, 1.0, 0.6038, 0.3185, 0.0, 1.0, 0.6038, 0.3185, 0.0, 1.0, 0.6038, 0.3185, 0.0, 1.0, 0.6038, 0.3185, 0.0, 1.0, 0.6038, 0.3185, 0.0, 1.0, 0.6038, 0.3185, 0.0, 1.0, 0.6038, 0.3185, 0.0, 1.0, 0.6038, 0.3185, 0.0, 1.0, 0.6038, 0.3185, 0.0, 1.0, 0.6038, 0.3185, 0.0, 1.0, 0.6038, 0.3185, 0.0, 1.0, 0.6038, 0.3185, 0.0, 1.0, 0.6038, 0.3185, 0.0, 1.0, 0.6038, 0.3185, 0.0, 1.0, 0.6038, 0.3185, 0.0, 1.0, 0.6038, 0.3185, 0.0, 1.0, 0.6038, 0.3185, 0.0, 1.0, 0.6038, 0.3185, 0.0, 1.0, 0.6038, 0.3185, 0.0, 1.0, 0.6038, 0.3185, 0.0, 1.0, 0.6038, 0.3185, 0.0, 1.0, 0.6038, 0.3185, 0.0, 1.0, 0.6038, 0.3185, 0.0, 1.0, 0.6038, 0.3185, 0.0, 1.0, 0.6038, 0.3185, 0.0, 1.0, 0.6038, 0.3185, 0.0, 1.0])
me_cylinder_009.use_remesh_preserve_volume = False
me_cylinder_009.use_remesh_preserve_attributes = False
me_cylinder_009.use_mirror_vertex_groups = False
me_cylinder_009.use_paint_bone_selection = False
me_cylinder_009.use_paint_mask = True
me_cylinder_009.update()
me_cylinder = bpy.data.meshes.new('Cylinder')
me_cylinder.from_pydata([(0.0, 1.0, -1.0), (0.0, 1.0, 1.0), (0.3827, 0.9239, -1.0), (0.3827, 0.9239, 1.0), (0.7071, 0.7071, -1.0), (0.7071, 0.7071, 1.0), (0.9239, 0.3827, -1.0), (0.9239, 0.3827, 1.0), (1.0, 7.55e-08, -1.0), (1.0, 7.55e-08, 1.0), (0.9239, -0.3827, -1.0), (0.9239, -0.3827, 1.0), (0.7071, -0.7071, -1.0), (0.7071, -0.7071, 1.0), (0.3827, -0.9239, -1.0), (0.3827, -0.9239, 1.0), (-3.258e-07, -1.0, -1.0), (-3.258e-07, -1.0, 1.0), (-0.3827, -0.9239, -1.0), (-0.3827, -0.9239, 1.0), (-0.7071, -0.7071, -1.0), (-0.7071, -0.7071, 1.0), (-0.9239, -0.3827, -1.0), (-0.9239, -0.3827, 1.0), (-1.0, 9.656e-07, -1.0), (-1.0, 9.656e-07, 1.0), (-0.9239, 0.3827, -1.0), (-0.9239, 0.3827, 1.0), (-0.7071, 0.7071, -1.0), (-0.7071, 0.7071, 1.0), (-0.3827, 0.9239, -1.0), (-0.3827, 0.9239, 1.0)], [], [(3, 5, 4, 2), (5, 7, 6, 4), (7, 9, 8, 6), (9, 11, 10, 8), (11, 13, 12, 10), (13, 15, 14, 12), (15, 17, 16, 14), (17, 19, 18, 16), (19, 21, 20, 18), (21, 23, 22, 20), (23, 25, 24, 22), (25, 27, 26, 24), (27, 29, 28, 26), (29, 31, 30, 28), (30, 31, 1, 0), (1, 3, 2, 0)])
_ca = me_cylinder.color_attributes.new('Col', 'BYTE_COLOR', 'CORNER')
_ca.data.foreach_set('color', [0.6038, 0.3185, 0.0, 1.0, 0.6038, 0.3185, 0.0, 1.0, 0.6038, 0.3185, 0.0, 1.0, 0.6038, 0.3185, 0.0, 1.0, 0.6038, 0.3185, 0.0, 1.0, 0.6038, 0.3185, 0.0, 1.0, 0.6038, 0.3185, 0.0, 1.0, 0.6038, 0.3185, 0.0, 1.0, 0.6038, 0.3185, 0.0, 1.0, 0.6038, 0.3185, 0.0, 1.0, 0.6038, 0.3185, 0.0, 1.0, 0.6038, 0.3185, 0.0, 1.0, 0.6038, 0.3185, 0.0, 1.0, 0.6038, 0.3185, 0.0, 1.0, 0.6038, 0.3185, 0.0, 1.0, 0.6038, 0.3185, 0.0, 1.0, 0.6038, 0.3185, 0.0, 1.0, 0.6038, 0.3185, 0.0, 1.0, 0.6038, 0.3185, 0.0, 1.0, 0.6038, 0.3185, 0.0, 1.0, 0.6038, 0.3185, 0.0, 1.0, 0.6038, 0.3185, 0.0, 1.0, 0.6038, 0.3185, 0.0, 1.0, 0.6038, 0.3185, 0.0, 1.0, 0.6038, 0.3185, 0.0, 1.0, 0.6038, 0.3185, 0.0, 1.0, 0.6038, 0.3185, 0.0, 1.0, 0.6038, 0.3185, 0.0, 1.0, 0.6038, 0.3185, 0.0, 1.0, 0.6038, 0.3185, 0.0, 1.0, 0.6038, 0.3185, 0.0, 1.0, 0.6038, 0.3185, 0.0, 1.0, 0.6038, 0.3185, 0.0, 1.0, 0.6038, 0.3185, 0.0, 1.0, 0.6038, 0.3185, 0.0, 1.0, 0.6038, 0.3185, 0.0, 1.0, 0.6038, 0.3185, 0.0, 1.0, 0.6038, 0.3185, 0.0, 1.0, 0.6038, 0.3185, 0.0, 1.0, 0.6038, 0.3185, 0.0, 1.0, 0.6038, 0.3185, 0.0, 1.0, 0.6038, 0.3185, 0.0, 1.0, 0.6038, 0.3185, 0.0, 1.0, 0.6038, 0.3185, 0.0, 1.0, 0.6038, 0.3185, 0.0, 1.0, 0.6038, 0.3185, 0.0, 1.0, 0.6038, 0.3185, 0.0, 1.0, 0.6038, 0.3185, 0.0, 1.0, 0.6038, 0.3185, 0.0, 1.0, 0.6038, 0.3185, 0.0, 1.0, 0.6038, 0.3185, 0.0, 1.0, 0.6038, 0.3185, 0.0, 1.0, 0.6038, 0.3185, 0.0, 1.0, 0.6038, 0.3185, 0.0, 1.0, 0.6038, 0.3185, 0.0, 1.0, 0.6038, 0.3185, 0.0, 1.0, 0.6038, 0.3185, 0.0, 1.0, 0.6038, 0.3185, 0.0, 1.0, 0.6038, 0.3185, 0.0, 1.0, 0.6038, 0.3185, 0.0, 1.0, 0.6038, 0.3185, 0.0, 1.0, 0.6038, 0.3185, 0.0, 1.0, 0.6038, 0.3185, 0.0, 1.0, 0.6038, 0.3185, 0.0, 1.0])
me_cylinder.use_remesh_preserve_volume = False
me_cylinder.use_remesh_preserve_attributes = False
me_cylinder.use_mirror_vertex_groups = False
me_cylinder.use_paint_bone_selection = False
me_cylinder.use_paint_mask = True
me_cylinder.update()
me_cube_001 = bpy.data.meshes.new('Cube.001')
me_cube_001.from_pydata([(-0.855, -1.002, 1.595), (-0.856, -0.9976, 1.6), (-0.9122, -1.002, 1.572), (-0.9149, -0.9976, 1.576), (-0.9716, -1.002, 1.512), (-0.9756, -0.9976, 1.515), (-0.9953, -1.002, 1.455), (-1.0, -0.9976, 1.456), (0.9953, -1.002, 1.451), (1.0, -0.9976, 1.452), (0.9708, -1.002, 1.51), (0.9748, -0.9976, 1.513), (0.9105, -1.002, 1.571), (0.9131, -0.9976, 1.575), (0.8514, -1.002, 1.595), (0.8524, -0.9976, 1.6), (0.8923, -1.002, -0.9953), (0.8932, -0.9976, -1.0), (0.9399, -1.002, -0.9755), (0.9426, -0.9976, -0.9795), (0.9755, -1.002, -0.9399), (0.9795, -0.9976, -0.9426), (0.9953, -1.002, -0.8923), (1.0, -0.9976, -0.8932), (-0.9953, -1.002, -0.8796), (-1.0, -0.9976, -0.8806), (-0.9773, -1.002, -0.9231), (-0.9813, -0.9976, -0.9258), (-0.9231, -1.002, -0.9773), (-0.9258, -0.9976, -0.9813), (-0.8796, -1.002, -0.9953), (-0.8806, -0.9976, -1.0), (-0.9943, 1.57, 1.455), (-1.0, 1.564, 1.456), (-0.9756, 1.564, 1.515), (-0.9708, 1.57, 1.512), (-0.9117, 1.57, 1.571), (-0.9149, 1.564, 1.576), (-0.856, 1.564, 1.6), (-0.8548, 1.57, 1.594), (0.8513, 1.57, 1.594), (0.8524, 1.564, 1.6), (0.9131, 1.564, 1.575), (0.9099, 1.57, 1.57), (0.97, 1.57, 1.51), (0.9748, 1.564, 1.513), (1.0, 1.564, 1.452), (0.9943, 1.57, 1.451), (0.9943, 1.57, -0.8921), (1.0, 1.564, -0.8932), (0.9795, 1.564, -0.9426), (0.9747, 1.57, -0.9394), (0.9394, 1.57, -0.9747), (0.9426, 1.564, -0.9795), (0.8932, 1.564, -1.0), (0.8921, 1.57, -0.9943), (-0.8794, 1.57, -0.9943), (-0.8806, 1.564, -1.0), (-0.9258, 1.564, -0.9813), (-0.9225, 1.57, -0.9764), (-0.9764, 1.57, -0.9225), (-0.9813, 1.564, -0.9258), (-1.0, 1.564, -0.8806), (-0.9943, 1.57, -0.8794)], [], [(3, 37, 34, 5), (17, 54, 53, 19), (1, 38, 37, 3), (25, 7, 33, 62), (9, 46, 45, 11), (42, 13, 11, 45), (49, 46, 9, 23), (27, 61, 58, 29), (41, 15, 13, 42), (33, 7, 5, 34), (54, 17, 31, 57), (49, 23, 21, 50), (50, 21, 19, 53), (57, 31, 29, 58), (25, 62, 61, 27), (41, 38, 1, 15), (2, 0, 1, 3), (6, 4, 5, 7), (3, 5, 4, 2), (14, 12, 13, 15), (10, 8, 9, 11), (12, 10, 11, 13), (0, 14, 15, 1), (22, 20, 21, 23), (18, 16, 17, 19), (20, 18, 19, 21), (8, 22, 23, 9), (26, 24, 25, 27), (30, 28, 29, 31), (31, 17, 16, 30), (7, 25, 24, 6), (27, 29, 28, 26), (16, 18, 20, 22, 8, 10, 12, 14, 0, 2, 4, 6, 24, 26, 28, 30), (39, 36, 37, 38), (35, 32, 33, 34), (36, 35, 34, 37), (43, 40, 41, 42), (47, 44, 45, 46), (38, 41, 40, 39), (42, 45, 44, 43), (51, 48, 49, 50), (55, 52, 53, 54), (46, 49, 48, 47), (50, 53, 52, 51), (63, 60, 61, 62), (59, 56, 57, 58), (60, 59, 58, 61), (32, 63, 62, 33), (56, 55, 54, 57), (40, 43, 44, 47, 48, 51, 52, 55, 56, 59, 60, 63, 32, 35, 36, 39)])
_ca = me_cube_001.color_attributes.new('Col', 'BYTE_COLOR', 'CORNER')
_ca.data.foreach_set('color', [0.3916, 0.2346, 0.005182, 1.0, 0.3916, 0.2346, 0.005182, 1.0, 0.3916, 0.2346, 0.005182, 1.0, 0.3916, 0.2346, 0.005182, 1.0, 0.3813, 0.227, 0.005182, 1.0, 0.3813, 0.227, 0.005182, 1.0, 0.3813, 0.227, 0.005182, 1.0, 0.3813, 0.227, 0.005182, 1.0, 0.3813, 0.227, 0.005182, 1.0, 0.3813, 0.227, 0.005182, 1.0, 0.3813, 0.227, 0.005182, 1.0, 0.3813, 0.227, 0.005182, 1.0, 0.3185, 0.1329, 0.0, 1.0, 0.3185, 0.1329, 0.0, 1.0, 0.3185, 0.1329, 0.0, 1.0, 0.3185, 0.1329, 0.0, 1.0, 0.3916, 0.162, 0.0, 1.0, 0.3916, 0.162, 0.0, 1.0, 0.3916, 0.162, 0.0, 1.0, 0.3916, 0.162, 0.0, 1.0, 0.3916, 0.2346, 0.005182, 1.0, 0.3916, 0.2346, 0.005182, 1.0, 0.3916, 0.2346, 0.005182, 1.0, 0.3916, 0.2346, 0.005182, 1.0, 0.3185, 0.1329, 0.0, 1.0, 0.3185, 0.1329, 0.0, 1.0, 0.3185, 0.1329, 0.0, 1.0, 0.3185, 0.1329, 0.0, 1.0, 0.3916, 0.2346, 0.005182, 1.0, 0.3916, 0.2346, 0.005182, 1.0, 0.3916, 0.2346, 0.005182, 1.0, 0.3916, 0.2346, 0.005182, 1.0, 0.3813, 0.227, 0.005182, 1.0, 0.3813, 0.227, 0.005182, 1.0, 0.3813, 0.227, 0.005182, 1.0, 0.3813, 0.227, 0.005182, 1.0, 0.3916, 0.162, 0.0, 1.0, 0.3916, 0.162, 0.0, 1.0, 0.3916, 0.162, 0.0, 1.0, 0.3916, 0.162, 0.0, 1.0, 0.6038, 0.3185, 0.0, 1.0, 0.6038, 0.3185, 0.0, 1.0, 0.6038, 0.3185, 0.0, 1.0, 0.6038, 0.3185, 0.0, 1.0, 0.3916, 0.162, 0.0, 1.0, 0.3916, 0.162, 0.0, 1.0, 0.3916, 0.162, 0.0, 1.0, 0.3916, 0.162, 0.0, 1.0, 0.3916, 0.2346, 0.005182, 1.0, 0.3916, 0.2346, 0.005182, 1.0, 0.3916, 0.2346, 0.005182, 1.0, 0.3916, 0.2346, 0.005182, 1.0, 0.3813, 0.227, 0.005182, 1.0, 0.3813, 0.227, 0.005182, 1.0, 0.3813, 0.227, 0.005182, 1.0, 0.3813, 0.227, 0.005182, 1.0, 0.3916, 0.162, 0.0, 1.0, 0.3916, 0.162, 0.0, 1.0, 0.3916, 0.162, 0.0, 1.0, 0.3916, 0.162, 0.0, 1.0, 0.6038, 0.3185, 0.0, 1.0, 0.6038, 0.3185, 0.0, 1.0, 0.6038, 0.3185, 0.0, 1.0, 0.6038, 0.3185, 0.0, 1.0, 0.2961, 0.1301, 0.005182, 1.0, 0.2961, 0.1301, 0.005182, 1.0, 0.2961, 0.1301, 0.005182, 1.0, 0.2961, 0.1301, 0.005182, 1.0, 0.2961, 0.1301, 0.005182, 1.0, 0.2961, 0.1301, 0.005182, 1.0, 0.2961, 0.1301, 0.005182, 1.0, 0.2961, 0.1301, 0.005182, 1.0, 0.2961, 0.1301, 0.005182, 1.0, 0.2961, 0.1301, 0.005182, 1.0, 0.2961, 0.1301, 0.005182, 1.0, 0.2961, 0.1301, 0.005182, 1.0, 0.2961, 0.1301, 0.005182, 1.0, 0.2961, 0.1301, 0.005182, 1.0, 0.2961, 0.1301, 0.005182, 1.0, 0.2961, 0.1301, 0.005182, 1.0, 0.2961, 0.1301, 0.005182, 1.0, 0.2961, 0.1301, 0.005182, 1.0, 0.2961, 0.1301, 0.005182, 1.0, 0.2961, 0.1301, 0.005182, 1.0, 0.2961, 0.1301, 0.005182, 1.0, 0.2961, 0.1301, 0.005182, 1.0, 0.2961, 0.1301, 0.005182, 1.0, 0.2961, 0.1301, 0.005182, 1.0, 0.2961, 0.1301, 0.005182, 1.0, 0.2961, 0.1301, 0.005182, 1.0, 0.2961, 0.1301, 0.005182, 1.0, 0.2961, 0.1301, 0.005182, 1.0, 0.2961, 0.1301, 0.005182, 1.0, 0.2961, 0.1301, 0.005182, 1.0, 0.2961, 0.1301, 0.005182, 1.0, 0.2961, 0.1301, 0.005182, 1.0, 0.2961, 0.1301, 0.005182, 1.0, 0.2961, 0.1301, 0.005182, 1.0, 0.2961, 0.1301, 0.005182, 1.0, 0.2961, 0.1301, 0.005182, 1.0, 0.2961, 0.1301, 0.005182, 1.0, 0.2961, 0.1301, 0.005182, 1.0, 0.2961, 0.1301, 0.005182, 1.0, 0.2961, 0.1301, 0.005182, 1.0, 0.2961, 0.1301, 0.005182, 1.0, 0.2961, 0.1301, 0.005182, 1.0, 0.2961, 0.1301, 0.005182, 1.0, 0.2961, 0.1301, 0.005182, 1.0, 0.2961, 0.1301, 0.005182, 1.0, 0.2961, 0.1301, 0.005182, 1.0, 0.2961, 0.1301, 0.005182, 1.0, 0.2961, 0.1301, 0.005182, 1.0, 0.2961, 0.1301, 0.005182, 1.0, 0.2961, 0.1301, 0.005182, 1.0, 0.2961, 0.1301, 0.005182, 1.0, 0.2961, 0.1301, 0.005182, 1.0, 0.2961, 0.1301, 0.005182, 1.0, 0.2961, 0.1301, 0.005182, 1.0, 0.2961, 0.1301, 0.005182, 1.0, 0.2961, 0.1301, 0.005182, 1.0, 0.2961, 0.1301, 0.005182, 1.0, 0.2961, 0.1301, 0.005182, 1.0, 0.2961, 0.1301, 0.005182, 1.0, 0.2961, 0.1301, 0.005182, 1.0, 0.2961, 0.1301, 0.005182, 1.0, 0.2961, 0.1301, 0.005182, 1.0, 0.2961, 0.1301, 0.005182, 1.0, 0.2961, 0.1301, 0.005182, 1.0, 0.2747, 0.1144, 0.004025, 1.0, 0.2747, 0.1144, 0.004025, 1.0, 0.2747, 0.1144, 0.004025, 1.0, 0.2747, 0.1144, 0.004025, 1.0, 0.2747, 0.1144, 0.004025, 1.0, 0.2747, 0.1144, 0.004025, 1.0, 0.2747, 0.1144, 0.004025, 1.0, 0.2747, 0.1144, 0.004025, 1.0, 0.2747, 0.1144, 0.004025, 1.0, 0.2747, 0.1144, 0.004025, 1.0, 0.2747, 0.1144, 0.004025, 1.0, 0.2747, 0.1144, 0.004025, 1.0, 0.2747, 0.1144, 0.004025, 1.0, 0.2747, 0.1144, 0.004025, 1.0, 0.2747, 0.1144, 0.004025, 1.0, 0.2747, 0.1144, 0.004025, 1.0, 0.2961, 0.1301, 0.005182, 1.0, 0.2961, 0.1301, 0.005182, 1.0, 0.2961, 0.1301, 0.005182, 1.0, 0.2961, 0.1301, 0.005182, 1.0, 0.2961, 0.1301, 0.005182, 1.0, 0.2961, 0.1301, 0.005182, 1.0, 0.2961, 0.1301, 0.005182, 1.0, 0.2961, 0.1301, 0.005182, 1.0, 0.2961, 0.1301, 0.005182, 1.0, 0.2961, 0.1301, 0.005182, 1.0, 0.2961, 0.1301, 0.005182, 1.0, 0.2961, 0.1301, 0.005182, 1.0, 0.2961, 0.1301, 0.005182, 1.0, 0.2961, 0.1301, 0.005182, 1.0, 0.2961, 0.1301, 0.005182, 1.0, 0.2961, 0.1301, 0.005182, 1.0, 0.2961, 0.1301, 0.005182, 1.0, 0.2961, 0.1301, 0.005182, 1.0, 0.2961, 0.1301, 0.005182, 1.0, 0.2961, 0.1301, 0.005182, 1.0, 0.2961, 0.1301, 0.005182, 1.0, 0.2961, 0.1301, 0.005182, 1.0, 0.2961, 0.1301, 0.005182, 1.0, 0.2961, 0.1301, 0.005182, 1.0, 0.2961, 0.1301, 0.005182, 1.0, 0.2961, 0.1301, 0.005182, 1.0, 0.2961, 0.1301, 0.005182, 1.0, 0.2961, 0.1301, 0.005182, 1.0, 0.2961, 0.1301, 0.005182, 1.0, 0.2961, 0.1301, 0.005182, 1.0, 0.2961, 0.1301, 0.005182, 1.0, 0.2961, 0.1301, 0.005182, 1.0, 0.2961, 0.1301, 0.005182, 1.0, 0.2961, 0.1301, 0.005182, 1.0, 0.2961, 0.1301, 0.005182, 1.0, 0.2961, 0.1301, 0.005182, 1.0, 0.2961, 0.1301, 0.005182, 1.0, 0.2961, 0.1301, 0.005182, 1.0, 0.2961, 0.1301, 0.005182, 1.0, 0.2961, 0.1301, 0.005182, 1.0, 0.2961, 0.1301, 0.005182, 1.0, 0.2961, 0.1301, 0.005182, 1.0, 0.2961, 0.1301, 0.005182, 1.0, 0.2961, 0.1301, 0.005182, 1.0, 0.2961, 0.1301, 0.005182, 1.0, 0.2961, 0.1301, 0.005182, 1.0, 0.2961, 0.1301, 0.005182, 1.0, 0.2961, 0.1301, 0.005182, 1.0, 0.2961, 0.1301, 0.005182, 1.0, 0.2961, 0.1301, 0.005182, 1.0, 0.2961, 0.1301, 0.005182, 1.0, 0.2961, 0.1301, 0.005182, 1.0, 0.2961, 0.1301, 0.005182, 1.0, 0.2961, 0.1301, 0.005182, 1.0, 0.2961, 0.1301, 0.005182, 1.0, 0.2961, 0.1301, 0.005182, 1.0, 0.2961, 0.1301, 0.005182, 1.0, 0.2961, 0.1301, 0.005182, 1.0, 0.2961, 0.1301, 0.005182, 1.0, 0.2961, 0.1301, 0.005182, 1.0, 0.2961, 0.1301, 0.005182, 1.0, 0.2961, 0.1301, 0.005182, 1.0, 0.2961, 0.1301, 0.005182, 1.0, 0.2961, 0.1301, 0.005182, 1.0, 0.2747, 0.1144, 0.004025, 1.0, 0.2747, 0.1144, 0.004025, 1.0, 0.2747, 0.1144, 0.004025, 1.0, 0.2747, 0.1144, 0.004025, 1.0, 0.2747, 0.1144, 0.004025, 1.0, 0.2747, 0.1144, 0.004025, 1.0, 0.2747, 0.1144, 0.004025, 1.0, 0.2747, 0.1144, 0.004025, 1.0, 0.2747, 0.1144, 0.004025, 1.0, 0.2747, 0.1144, 0.004025, 1.0, 0.2747, 0.1144, 0.004025, 1.0, 0.2747, 0.1144, 0.004025, 1.0, 0.2747, 0.1144, 0.004025, 1.0, 0.2747, 0.1144, 0.004025, 1.0, 0.2747, 0.1144, 0.004025, 1.0, 0.2747, 0.1144, 0.004025, 1.0])
me_cube_001.materials.append(mat_material)
me_cube_001.use_remesh_preserve_volume = False
me_cube_001.use_remesh_preserve_attributes = False
me_cube_001.use_mirror_vertex_groups = False
me_cube_001.use_paint_bone_selection = False
me_cube_001.use_paint_mask = True
me_cube_001.update()

# ---- objects
ob_cylinder_002 = bpy.data.objects.new('Cylinder.002', me_cylinder_017)
ob_cylinder_001 = bpy.data.objects.new('Cylinder.001', me_cylinder_016)
ob_cube_000 = bpy.data.objects.new('Cube.000', me_cube_000)
ob_cylinder_007 = bpy.data.objects.new('Cylinder.007', me_cylinder_013)
ob_cylinder_006 = bpy.data.objects.new('Cylinder.006', me_cylinder_012)
ob_cylinder_005 = bpy.data.objects.new('Cylinder.005', me_cylinder_011)
ob_cylinder_004 = bpy.data.objects.new('Cylinder.004', me_cylinder_010)
ob_cylinder_003 = bpy.data.objects.new('Cylinder.003', me_cylinder_009)
ob_cylinder = bpy.data.objects.new('Cylinder', me_cylinder)
ob_cube_001 = bpy.data.objects.new('Cube.001', me_cube_001)

# ---- transforms, parenting, visibility, modifiers, constraints
ob_cylinder_002.location = (0.006055, -0.5557, 0.075)
ob_cylinder_002.rotation_euler = (1.571, 1.571, 1.571)
ob_cylinder_002.scale = (0.03004, 0.03004, 0.298)
ob_cylinder_002.lineart.crease_threshold = 0.0
ob_cylinder_001.location = (-6.227e-06, -0.8782, 0.075)
ob_cylinder_001.rotation_euler = (1.571, 1.571, 1.571)
ob_cylinder_001.scale = (0.03004, 0.03004, 0.298)
ob_cylinder_001.lineart.crease_threshold = 0.0
ob_cube_000.location = (-0.33, 0.002371, 0.06)
ob_cube_000.scale = (0.065, 1.0, 0.05)
ob_cube_000.lock_rotations_4d = False
ob_cube_000.empty_display_type = 'ARROWS'
ob_cube_000.lineart.crease_threshold = 0.0
ob_cylinder_007.location = (-6.227e-06, 1.122, 0.075)
ob_cylinder_007.rotation_euler = (1.571, 1.571, 1.571)
ob_cylinder_007.scale = (0.03004, 0.03004, 0.298)
ob_cylinder_007.lineart.crease_threshold = 0.0
ob_cylinder_006.location = (-0.005275, 0.7887, 0.075)
ob_cylinder_006.rotation_euler = (1.571, 1.571, 1.571)
ob_cylinder_006.scale = (0.03004, 0.03004, 0.298)
ob_cylinder_006.lineart.crease_threshold = 0.0
ob_cylinder_005.location = (-0.005275, 0.4563, 0.075)
ob_cylinder_005.rotation_euler = (1.571, 1.571, 1.571)
ob_cylinder_005.scale = (0.03004, 0.03004, 0.298)
ob_cylinder_005.lineart.crease_threshold = 0.0
ob_cylinder_004.location = (-0.005275, 0.1238, 0.075)
ob_cylinder_004.rotation_euler = (1.571, 1.571, 1.571)
ob_cylinder_004.scale = (0.03004, 0.03004, 0.298)
ob_cylinder_004.lineart.crease_threshold = 0.0
ob_cylinder_003.location = (-0.005275, -0.2188, 0.075)
ob_cylinder_003.rotation_euler = (1.571, 1.571, 1.571)
ob_cylinder_003.scale = (0.03004, 0.03004, 0.298)
ob_cylinder_003.lineart.crease_threshold = 0.0
ob_cylinder.location = (0.006055, 1.444, 0.075)
ob_cylinder.rotation_euler = (1.571, 1.571, 1.571)
ob_cylinder.scale = (0.03004, 0.03004, 0.298)
ob_cylinder.lineart.crease_threshold = 0.0
ob_cube_001.location = (0.33, 0.002371, 0.06)
ob_cube_001.scale = (0.065, 1.0, 0.05)
ob_cube_001.lock_rotations_4d = False
ob_cube_001.empty_display_type = 'ARROWS'
ob_cube_001.lineart.crease_threshold = 0.0

# ---- collection membership
col_collection_1.objects.link(ob_cylinder_002)
col_collection_1.objects.link(ob_cylinder_001)
col_collection_1.objects.link(ob_cube_000)
col_collection_1.objects.link(ob_cylinder_007)
col_collection_1.objects.link(ob_cylinder_006)
col_collection_1.objects.link(ob_cylinder_005)
col_collection_1.objects.link(ob_cylinder_004)
col_collection_1.objects.link(ob_cylinder_003)
col_collection_1.objects.link(ob_cylinder)
col_collection_1.objects.link(ob_cube_001)

# ---- scene / render settings (as saved in the file)
scene.frame_start = 1; scene.frame_end = 250; scene.frame_set(1)
scene.render.engine = 'BLENDER_EEVEE_NEXT'
scene.render.resolution_percentage = 50
scene.render.dither_intensity = 0.0
scene.cycles.use_denoising = False
scene.cycles.samples = 10
scene.cycles.sampling_pattern = 'TABULATED_SOBOL'
scene.cycles.light_sampling_threshold = 0.0
scene.cycles.use_adaptive_sampling = False
scene.cycles.use_light_tree = False
scene.cycles.blur_glossy = 0.0
scene.cycles.pixel_filter_type = 'GAUSSIAN'
scene.cycles.sample_clamp_indirect = 0.0
scene.view_settings.view_transform = 'Standard'
bpy.context.view_layer.update()

# ---- added for rendering (the .blend has no active camera and no usable light): camera, sun
cam_auto = bpy.data.cameras.new('AutoCamera')
cam_auto.lens = 50.0
cam_auto.sensor_width = 36.0
cam_auto.clip_end = 1000.0
ob_auto_camera = bpy.data.objects.new('AutoCamera', cam_auto)
scene.collection.objects.link(ob_auto_camera)
ob_auto_camera.location = (2.49264, -2.70498, 2.06911)
ob_auto_camera.rotation_euler = (1.09748, -7.21219e-08, 0.694738)
scene.camera = ob_auto_camera
light_auto_sun = bpy.data.lights.new('AutoSun', 'SUN')
light_auto_sun.energy = 3.0
light_auto_sun.angle = 0.0523599
ob_auto_sun = bpy.data.objects.new('AutoSun', light_auto_sun)
scene.collection.objects.link(ob_auto_sun)
ob_auto_sun.rotation_euler = (0.872665, 0.174533, 0.523599)
bpy.context.view_layer.update()
